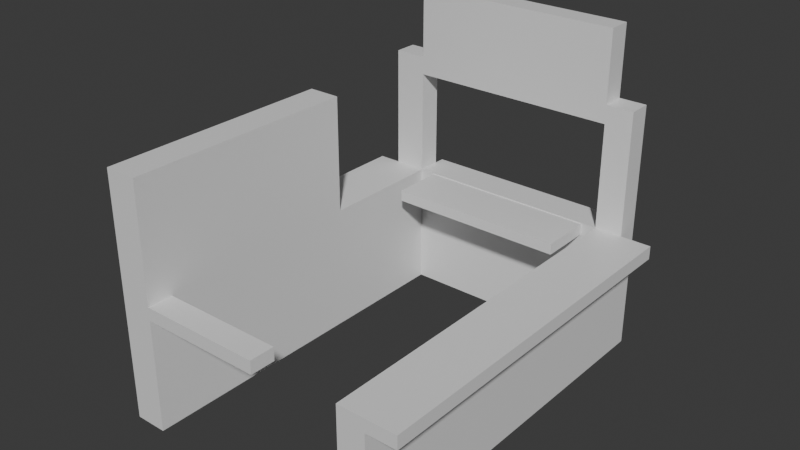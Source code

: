 # Source: ShopVender1.blend  (saved by Blender 5.0.119; exported with 4.5.12 LTS)
import bpy
from mathutils import Matrix  # noqa: F401  (used for matrix-valued properties, if any)

bpy.ops.wm.read_factory_settings(use_empty=True)
scene = bpy.context.scene
scene.name = 'Scene'

# ---- collections
col_collection = bpy.data.collections.new('Collection'); scene.collection.children.link(col_collection)

# ---- materials (node trees are filled in below, after node groups)
mat_material = bpy.data.materials.new('Material')
mat_material.alpha_threshold = 0.0
mat_material.use_backface_culling_lightprobe_volume = False
mat_material.roughness = 0.5
mat_material.line_color = (0.0, 0.0, 0.0, 1.0)

# ---- material node trees
mat_material.use_nodes = True; mat_material.node_tree.nodes.clear()
_N = mat_material.node_tree.nodes; _L = mat_material.node_tree.links
n0 = _N.new('ShaderNodeOutputMaterial'); n0.name = 'Material Output'; n0.location = (200, 100)
n1 = _N.new('ShaderNodeBsdfPrincipled'); n1.name = 'Principled BSDF'; n1.location = (-200, 100)
_L.new(n1.outputs[0], n0.inputs[0])
n0.is_active_output = True

# ---- world
world_world = bpy.data.worlds.new('World'); scene.world = world_world
world_world.use_nodes = True; world_world.node_tree.nodes.clear()
_N = world_world.node_tree.nodes; _L = world_world.node_tree.links
n0 = _N.new('ShaderNodeOutputWorld'); n0.name = 'World Output'; n0.location = (200, 100)
n1 = _N.new('ShaderNodeBackground'); n1.name = 'Background'; n1.location = (-200, 100)
n1.inputs[0].default_value = (0.05088, 0.05088, 0.05088, 1.0)
_L.new(n1.outputs[0], n0.inputs[0])
n0.is_active_output = True
world_world.color = (0.05088, 0.05088, 0.05088)
world_world.sun_shadow_jitter_overblur = 0.0

# ---- meshes
me_cube = bpy.data.meshes.new('Cube')
me_cube.from_pydata([(0.0729, 2.068, -0.9829), (0.0729, 2.068, 0.5268), (0.0729, -2.241, -0.9829), (0.0729, -2.241, 0.5268), (-0.312, 2.068, -0.9829), (-0.312, 2.068, 0.5268), (-0.312, -2.241, -0.9829), (-0.312, -2.241, 0.5268), (0.0729, 2.345, 0.5268), (-0.312, 2.345, 0.5268), (0.0729, 2.345, -0.9829), (-0.312, 2.345, -0.9829), (2.567, 2.068, -0.9829), (2.567, 2.068, 0.5268), (2.567, 2.345, -0.9829), (2.567, 2.345, 0.5268), (2.893, 2.068, -0.9829), (2.893, 2.068, 0.5268), (2.893, 2.345, -0.9829), (2.893, 2.345, 0.5268), (2.567, -2.219, -0.9829), (2.567, -2.219, 0.5268), (2.893, -2.219, -0.9829), (2.893, -2.219, 0.5268), (0.0729, 2.068, 1.777), (-0.312, 2.068, 1.777), (0.0729, 2.345, 1.777), (-0.312, 2.345, 1.777), (2.567, 2.068, 1.777), (2.567, 2.345, 1.777), (2.893, 2.068, 1.777), (2.893, 2.345, 1.777), (0.0729, 2.068, 1.995), (-0.312, 2.068, 1.995), (0.0729, 2.345, 1.995), (-0.312, 2.345, 1.995), (2.567, 2.068, 1.995), (2.567, 2.345, 1.995), (2.893, 2.068, 1.995), (2.893, 2.345, 1.995), (0.0729, 2.068, 2.838), (0.0729, 2.345, 2.838), (2.567, 2.068, 2.838), (2.567, 2.345, 2.838), (-0.312, -1.942, 0.5268), (0.0729, -1.942, -0.9829), (-0.312, -1.942, -0.9829), (0.0729, -1.942, 0.5268), (0.0729, 2.068, 0.3701), (-0.312, -2.241, 0.3701), (0.0729, -2.241, 0.3701), (-0.312, 2.068, 0.3701), (0.0729, 2.345, 0.3701), (-0.312, 2.345, 0.3701), (2.567, 2.068, 0.3701), (2.567, 2.345, 0.3701), (2.893, 2.068, 0.3701), (2.893, 2.345, 0.3701), (2.567, -2.219, 0.3701), (2.893, -2.219, 0.3701), (0.0729, -1.942, 0.3701), (-0.312, -1.942, 0.3701), (1.525, -2.241, 0.3701), (1.525, -2.241, 0.5268), (1.525, -1.942, 0.5268), (1.525, -1.942, 0.3701), (0.2545, 2.068, 0.3815), (0.2545, 2.068, 0.5154), (2.385, 2.068, 0.3815), (2.385, 2.068, 0.5154), (0.2545, 1.445, 0.3815), (0.2545, 1.445, 0.5154), (2.385, 1.445, 0.3815), (2.385, 1.445, 0.5154), (3.257, 2.068, 0.3701), (3.257, 2.068, 0.5268), (3.257, -2.219, 0.3701), (3.257, -2.219, 0.5268), (-0.312, 0.5533, -0.9829), (0.0729, 0.5533, 0.5268), (-0.312, 0.5533, 0.5268), (0.0729, 0.5533, -0.9829), (0.0729, 0.5533, 0.3701), (-0.312, 0.5533, 0.3701), (-0.312, -1.942, 1.929), (-0.312, -2.241, 1.929), (0.0729, -2.241, 1.929), (-0.312, 0.5533, 1.929), (0.0729, -1.942, 1.929), (0.0729, 0.5533, 1.929), (-0.5796, 2.068, 0.3701), (-0.5796, 2.068, 0.5268), (-0.5796, 0.5533, 0.3701), (-0.5796, 0.5533, 0.5268), (0.0729, 2.474, 0.3701), (0.0729, 2.474, 0.5268), (2.567, 2.474, 0.3701), (2.567, 2.474, 0.5268)], [], [(45, 2, 6, 46), (50, 49, 6, 2), (83, 51, 4, 78), (7, 85, 84, 44), (60, 50, 2, 45), (10, 14, 12, 0), (53, 52, 10, 11), (51, 53, 11, 4), (19, 31, 30, 17), (4, 11, 10, 0), (15, 29, 31, 19), (1, 67, 69, 13), (52, 55, 14, 10), (1, 13, 15, 8), (56, 57, 19, 17), (56, 59, 22, 16), (14, 18, 16, 12), (55, 57, 18, 14), (58, 59, 23, 21), (13, 21, 23, 17), (54, 58, 21, 13), (16, 22, 20, 12), (29, 26, 34, 37), (29, 37, 39, 31), (5, 25, 27, 9), (17, 30, 28, 13), (13, 28, 29, 15), (8, 26, 24, 1), (1, 24, 25, 5), (9, 27, 26, 8), (32, 34, 35, 33), (36, 38, 39, 37), (26, 29, 28, 24), (24, 32, 33, 25), (30, 38, 36, 28), (31, 39, 38, 30), (25, 33, 35, 27), (27, 35, 34, 26), (36, 32, 24, 28), (36, 42, 40, 32), (41, 40, 42, 43), (37, 43, 42, 36), (32, 40, 41, 34), (34, 41, 43, 37), (82, 60, 45, 81), (80, 87, 89, 79), (49, 61, 46, 6), (81, 45, 46, 78), (7, 44, 61, 49), (79, 47, 60, 82), (12, 20, 58, 54), (20, 22, 59, 58), (15, 19, 57, 55), (17, 75, 74, 56), (16, 18, 57, 56), (8, 95, 94, 52), (0, 12, 54, 48), (5, 9, 53, 51), (9, 8, 52, 53), (50, 62, 63, 3), (5, 91, 93, 80), (3, 7, 49, 50), (64, 63, 62, 65), (47, 64, 65, 60), (60, 65, 62, 50), (3, 63, 64, 47), (67, 71, 73, 69), (48, 66, 67, 1), (13, 69, 68, 54), (54, 68, 66, 48), (70, 72, 73, 71), (66, 70, 71, 67), (68, 72, 70, 66), (69, 73, 72, 68), (75, 77, 76, 74), (59, 76, 77, 23), (56, 74, 76, 59), (23, 77, 75, 17), (44, 80, 83, 61), (1, 79, 82, 48), (0, 81, 78, 4), (5, 80, 79, 1), (48, 82, 81, 0), (61, 83, 78, 46), (84, 85, 86, 88), (87, 84, 88, 89), (44, 84, 87, 80), (79, 89, 88, 47), (47, 88, 86, 3), (3, 86, 85, 7), (93, 91, 90, 92), (51, 90, 91, 5), (83, 92, 90, 51), (80, 93, 92, 83), (95, 97, 96, 94), (52, 94, 96, 55), (15, 97, 95, 8), (55, 96, 97, 15)])
_uv = me_cube.uv_layers.new(name='UVMap')
_uv.uv.foreach_set('vector', [0.625, 0.7326, 0.625, 0.75, 0.875, 0.75, 0.875, 0.7326, 0.4074, 0.75, 0.4074, 1.0, 0.625, 1.0, 0.625, 0.75, 0.4074, 0.1621, 0.4074, 0.25, 0.625, 0.25, 0.625, 0.1621, 0.375, 0.0, 0.375, 0.0, 0.375, 0.01735, 0.375, 0.01735, 0.4074, 0.7326, 0.4074, 0.75, 0.625, 0.75, 0.625, 0.7326, 0.625, 0.5, 0.625, 0.5, 0.625, 0.5, 0.625, 0.5, 0.4074, 0.25, 0.4074, 0.5, 0.625, 0.5, 0.625, 0.25, 0.4074, 0.25, 0.4074, 0.25, 0.625, 0.25, 0.625, 0.25, 0.375, 0.5, 0.375, 0.5, 0.375, 0.5, 0.375, 0.5, 0.875, 0.5, 0.875, 0.5, 0.625, 0.5, 0.625, 0.5, 0.375, 0.5, 0.375, 0.5, 0.375, 0.5, 0.375, 0.5, 0.375, 0.5, 0.375, 0.5, 0.375, 0.5, 0.375, 0.5, 0.4074, 0.5, 0.4074, 0.5, 0.625, 0.5, 0.625, 0.5, 0.375, 0.5, 0.375, 0.5, 0.375, 0.5, 0.375, 0.5, 0.4074, 0.5, 0.4074, 0.5, 0.375, 0.5, 0.375, 0.5, 0.4074, 0.5, 0.4074, 0.5, 0.625, 0.5, 0.625, 0.5, 0.625, 0.5, 0.625, 0.5, 0.625, 0.5, 0.625, 0.5, 0.4074, 0.5, 0.4074, 0.5, 0.625, 0.5, 0.625, 0.5, 0.4074, 0.5, 0.4074, 0.5, 0.375, 0.5, 0.375, 0.5, 0.375, 0.5, 0.375, 0.5, 0.375, 0.5, 0.375, 0.5, 0.4074, 0.5, 0.4074, 0.5, 0.375, 0.5, 0.375, 0.5, 0.625, 0.5, 0.625, 0.5, 0.625, 0.5, 0.625, 0.5, 0.375, 0.5, 0.375, 0.5, 0.375, 0.5, 0.375, 0.5, 0.375, 0.5, 0.375, 0.5, 0.375, 0.5, 0.375, 0.5, 0.375, 0.25, 0.375, 0.25, 0.375, 0.25, 0.375, 0.25, 0.375, 0.5, 0.375, 0.5, 0.375, 0.5, 0.375, 0.5, 0.375, 0.5, 0.375, 0.5, 0.375, 0.5, 0.375, 0.5, 0.375, 0.5, 0.375, 0.5, 0.375, 0.5, 0.375, 0.5, 0.375, 0.5, 0.375, 0.5, 0.125, 0.5, 0.125, 0.5, 0.375, 0.25, 0.375, 0.25, 0.375, 0.5, 0.375, 0.5, 0.375, 0.5, 0.375, 0.5, 0.125, 0.5, 0.125, 0.5, 0.375, 0.5, 0.375, 0.5, 0.375, 0.5, 0.375, 0.5, 0.375, 0.5, 0.375, 0.5, 0.375, 0.5, 0.375, 0.5, 0.375, 0.5, 0.375, 0.5, 0.125, 0.5, 0.125, 0.5, 0.375, 0.5, 0.375, 0.5, 0.375, 0.5, 0.375, 0.5, 0.375, 0.5, 0.375, 0.5, 0.375, 0.5, 0.375, 0.5, 0.375, 0.25, 0.375, 0.25, 0.375, 0.25, 0.375, 0.25, 0.375, 0.25, 0.375, 0.25, 0.375, 0.5, 0.375, 0.5, 0.375, 0.5, 0.375, 0.5, 0.375, 0.5, 0.375, 0.5, 0.375, 0.5, 0.375, 0.5, 0.375, 0.5, 0.375, 0.5, 0.375, 0.5, 0.375, 0.5, 0.375, 0.5, 0.375, 0.5, 0.375, 0.5, 0.375, 0.5, 0.375, 0.5, 0.375, 0.5, 0.375, 0.5, 0.375, 0.5, 0.375, 0.5, 0.375, 0.5, 0.375, 0.5, 0.375, 0.5, 0.375, 0.5, 0.375, 0.5, 0.4074, 0.5879, 0.4074, 0.7326, 0.625, 0.7326, 0.625, 0.5879, 0.125, 0.5879, 0.125, 0.5879, 0.375, 0.5879, 0.375, 0.5879, 0.4074, 0.0, 0.4074, 0.01735, 0.625, 0.01735, 0.625, 0.0, 0.625, 0.5879, 0.625, 0.7326, 0.875, 0.7326, 0.875, 0.5879, 0.375, 0.0, 0.375, 0.01735, 0.4074, 0.01735, 0.4074, 0.0, 0.375, 0.5879, 0.375, 0.7326, 0.4074, 0.7326, 0.4074, 0.5879, 0.625, 0.5, 0.625, 0.5, 0.4074, 0.5, 0.4074, 0.5, 0.625, 0.5, 0.625, 0.5, 0.4074, 0.5, 0.4074, 0.5, 0.375, 0.5, 0.375, 0.5, 0.4074, 0.5, 0.4074, 0.5, 0.375, 0.5, 0.375, 0.5, 0.4074, 0.5, 0.4074, 0.5, 0.625, 0.5, 0.625, 0.5, 0.4074, 0.5, 0.4074, 0.5, 0.375, 0.5, 0.375, 0.5, 0.4074, 0.5, 0.4074, 0.5, 0.625, 0.5, 0.625, 0.5, 0.4074, 0.5, 0.4074, 0.5, 0.375, 0.25, 0.375, 0.25, 0.4074, 0.25, 0.4074, 0.25, 0.375, 0.25, 0.375, 0.5, 0.4074, 0.5, 0.4074, 0.25, 0.4074, 0.75, 0.4074, 0.75, 0.375, 0.75, 0.375, 0.75, 0.125, 0.5, 0.125, 0.5, 0.125, 0.5879, 0.125, 0.5879, 0.375, 0.75, 0.375, 1.0, 0.4074, 1.0, 0.4074, 0.75, 0.375, 0.7326, 0.375, 0.75, 0.4074, 0.75, 0.4074, 0.7326, 0.375, 0.7326, 0.375, 0.7326, 0.4074, 0.7326, 0.4074, 0.7326, 0.4074, 0.7326, 0.4074, 0.7326, 0.4074, 0.75, 0.4074, 0.75, 0.375, 0.75, 0.375, 0.75, 0.375, 0.7326, 0.375, 0.7326, 0.375, 0.5, 0.375, 0.5, 0.375, 0.5, 0.375, 0.5, 0.4074, 0.5, 0.4074, 0.5, 0.375, 0.5, 0.375, 0.5, 0.375, 0.5, 0.375, 0.5, 0.4074, 0.5, 0.4074, 0.5, 0.4074, 0.5, 0.4074, 0.5, 0.4074, 0.5, 0.4074, 0.5, 0.4074, 0.5, 0.4074, 0.5, 0.375, 0.5, 0.375, 0.5, 0.4074, 0.5, 0.4074, 0.5, 0.375, 0.5, 0.375, 0.5, 0.4074, 0.5, 0.4074, 0.5, 0.4074, 0.5, 0.4074, 0.5, 0.375, 0.5, 0.375, 0.5, 0.4074, 0.5, 0.4074, 0.5, 0.375, 0.5, 0.375, 0.5, 0.4074, 0.5, 0.4074, 0.5, 0.4074, 0.5, 0.4074, 0.5, 0.375, 0.5, 0.375, 0.5, 0.4074, 0.5, 0.4074, 0.5, 0.4074, 0.5, 0.4074, 0.5, 0.375, 0.5, 0.375, 0.5, 0.375, 0.5, 0.375, 0.5, 0.375, 0.01735, 0.375, 0.1621, 0.4074, 0.1621, 0.4074, 0.01735, 0.375, 0.5, 0.375, 0.5879, 0.4074, 0.5879, 0.4074, 0.5, 0.625, 0.5, 0.625, 0.5879, 0.875, 0.5879, 0.875, 0.5, 0.125, 0.5, 0.125, 0.5879, 0.375, 0.5879, 0.375, 0.5, 0.4074, 0.5, 0.4074, 0.5879, 0.625, 0.5879, 0.625, 0.5, 0.4074, 0.01735, 0.4074, 0.1621, 0.625, 0.1621, 0.625, 0.01735, 0.125, 0.7326, 0.125, 0.75, 0.375, 0.75, 0.375, 0.7326, 0.125, 0.5879, 0.125, 0.7326, 0.375, 0.7326, 0.375, 0.5879, 0.375, 0.01735, 0.375, 0.01735, 0.375, 0.1621, 0.375, 0.1621, 0.375, 0.5879, 0.375, 0.5879, 0.375, 0.7326, 0.375, 0.7326, 0.375, 0.7326, 0.375, 0.7326, 0.375, 0.75, 0.375, 0.75, 0.375, 0.75, 0.375, 0.75, 0.375, 1.0, 0.375, 1.0, 0.375, 0.1621, 0.375, 0.25, 0.4074, 0.25, 0.4074, 0.1621, 0.4074, 0.25, 0.4074, 0.25, 0.375, 0.25, 0.375, 0.25, 0.4074, 0.1621, 0.4074, 0.1621, 0.4074, 0.25, 0.4074, 0.25, 0.375, 0.1621, 0.375, 0.1621, 0.4074, 0.1621, 0.4074, 0.1621, 0.375, 0.5, 0.375, 0.5, 0.4074, 0.5, 0.4074, 0.5, 0.4074, 0.5, 0.4074, 0.5, 0.4074, 0.5, 0.4074, 0.5, 0.375, 0.5, 0.375, 0.5, 0.375, 0.5, 0.375, 0.5, 0.4074, 0.5, 0.4074, 0.5, 0.375, 0.5, 0.375, 0.5])
me_cube.materials.append(mat_material)
me_cube.use_mirror_vertex_groups = False
me_cube.update()

# ---- objects
ob_shopvender1 = bpy.data.objects.new('shopVender1', me_cube)

# ---- transforms, parenting, visibility, modifiers, constraints
ob_shopvender1.location = (0.0, 0.0, 0.0)
ob_shopvender1.lock_rotations_4d = False
ob_shopvender1.empty_display_type = 'ARROWS'
ob_shopvender1.lineart.crease_threshold = 0.0

# ---- collection membership
col_collection.objects.link(ob_shopvender1)

# ---- scene / render settings (as saved in the file)
scene.frame_start = 1; scene.frame_end = 250; scene.frame_set(1)
scene.render.engine = 'BLENDER_EEVEE_NEXT'
scene.render.bake_bias = 0.0
scene.render.bake_samples = 0
scene.cycles.sampling_pattern = 'TABULATED_SOBOL'
scene.eevee.use_volume_custom_range = False
bpy.context.view_layer.update()

# ---- added for rendering (the .blend has no active camera and no usable light): camera, sun
cam_auto = bpy.data.cameras.new('AutoCamera')
cam_auto.lens = 50.0
cam_auto.sensor_width = 36.0
cam_auto.clip_end = 1000.0
ob_auto_camera = bpy.data.objects.new('AutoCamera', cam_auto)
scene.collection.objects.link(ob_auto_camera)
ob_auto_camera.location = (7.98152, -7.85504, 6.24186)
ob_auto_camera.rotation_euler = (1.09748, -7.21219e-08, 0.694738)
scene.camera = ob_auto_camera
light_auto_sun = bpy.data.lights.new('AutoSun', 'SUN')
light_auto_sun.energy = 3.0
light_auto_sun.angle = 0.0523599
ob_auto_sun = bpy.data.objects.new('AutoSun', light_auto_sun)
scene.collection.objects.link(ob_auto_sun)
ob_auto_sun.rotation_euler = (0.872665, 0.174533, 0.523599)
bpy.context.view_layer.update()
